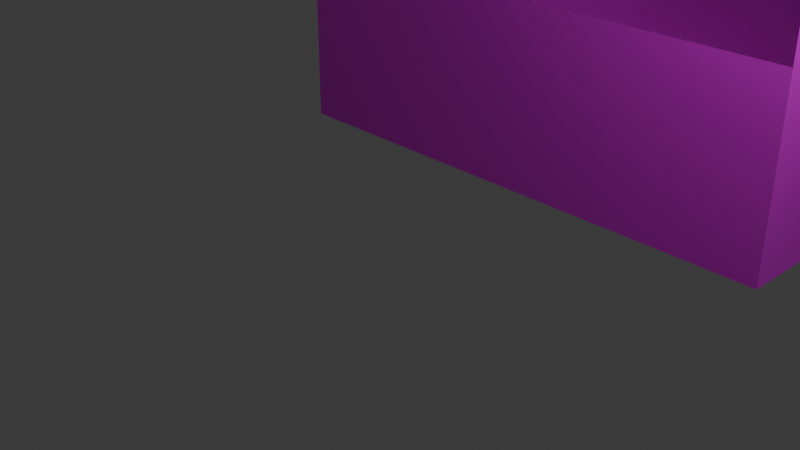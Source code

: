 # Source: housec.blend  (saved by Blender 4.2.66; exported with 4.5.12 LTS)
import bpy
from mathutils import Matrix  # noqa: F401  (used for matrix-valued properties, if any)

bpy.ops.wm.read_factory_settings(use_empty=True)
scene = bpy.context.scene
scene.name = 'Scene'

# ---- collections
col_collection = bpy.data.collections.new('Collection'); scene.collection.children.link(col_collection)

# ---- images (referenced by path relative to the original .blend; pixels are not part of the script)
import os
ASSET_DIR = os.environ.get("B2B_ASSET_DIR", "")  # directory of the original .blend (textures are referenced by path, not embedded)
HERE = os.path.dirname(os.path.abspath(__file__))  # packed textures are extracted next to this script under _unpacked/

def load_image(name, relpath, width, height, colorspace="sRGB"):
    """Load a texture the original file referenced (path relative to the .blend, or extracted next to this script)."""
    p = next((c for c in (os.path.join(HERE, relpath), os.path.join(ASSET_DIR, relpath)) if relpath and os.path.exists(c)), "")
    if p:
        img = bpy.data.images.load(p, check_existing=True)
        img.name = name
    else:  # same state as the original file: an image datablock whose file is absent (Cycles renders it pink)
        img = bpy.data.images.new(name, width, height)
        img.source = "FILE"
        img.filepath = "//" + (relpath or name)
    img.colorspace_settings.name = colorspace
    return img
img_diffuse_png = load_image('diffuse.png', 'diffuse.png', 1024, 1024, 'sRGB')

# ---- materials (node trees are filled in below, after node groups)
mat_diffuse = bpy.data.materials.new('diffuse')

# ---- material node trees
mat_diffuse.use_nodes = True; mat_diffuse.node_tree.nodes.clear()
_N = mat_diffuse.node_tree.nodes; _L = mat_diffuse.node_tree.links
n0 = _N.new('ShaderNodeBsdfPrincipled'); n0.name = 'Principled BSDF'; n0.location = (10, 300)
n1 = _N.new('ShaderNodeOutputMaterial'); n1.name = 'Material Output'; n1.location = (300, 300)
n2 = _N.new('ShaderNodeTexImage'); n2.name = 'Image Texture'; n2.location = (-280, 280)
n2.image = img_diffuse_png
n2.interpolation = 'Closest'
_L.new(n0.outputs[0], n1.inputs[0])
_L.new(n2.outputs[0], n0.inputs[0])
n1.is_active_output = True

# ---- world
world_world = bpy.data.worlds.new('World'); scene.world = world_world
world_world.use_nodes = True; world_world.node_tree.nodes.clear()
_N = world_world.node_tree.nodes; _L = world_world.node_tree.links
n0 = _N.new('ShaderNodeOutputWorld'); n0.name = 'World Output'; n0.location = (300, 300)
n1 = _N.new('ShaderNodeBackground'); n1.name = 'Background'; n1.location = (10, 300)
n1.inputs[0].default_value = (0.05088, 0.05088, 0.05088, 1.0)
_L.new(n1.outputs[0], n0.inputs[0])
n0.is_active_output = True
world_world.color = (0.05088, 0.05088, 0.05088)
world_world.sun_shadow_jitter_overblur = 0.0

# ---- cameras
cam_camera = bpy.data.cameras.new('Camera')
cam_camera.clip_end = 100.0
cam_camera.ortho_scale = 7.314

# ---- lights
light_light = bpy.data.lights.new('Light', 'POINT')
light_light.energy = 1000.0
light_light.shadow_soft_size = 0.1

# ---- meshes
me_cube_002 = bpy.data.meshes.new('Cube.002')
me_cube_002.from_pydata([(-1.0, 1.0, -0.04376), (-1.0, 1.0, 1.0), (1.0, 1.0, -0.04376), (1.0, 1.0, 1.0), (-1.0, 0.5, 1.318), (1.0, 0.5, -0.04376), (-1.0, 0.5, -0.04376), (1.0, 0.5, 1.318), (-1.0, 1.0, 0.4781), (1.0, 1.0, 0.4781), (1.0, 0.5, 0.6369), (-1.0, 0.5, 0.6369)], [], [(11, 4, 1, 8), (8, 1, 3, 9), (9, 3, 7, 10), (0, 2, 5, 6), (3, 1, 4, 7), (2, 9, 10, 5), (6, 5, 10, 11), (0, 8, 9, 2), (6, 11, 8, 0)])
_uv = me_cube_002.uv_layers.new(name='UVMap')
_uv.uv.foreach_set('vector', [0.3611, 0.563, 0.3611, 0.9033, 0.6111, 0.7446, 0.6111, 0.4836, 0.0, 0.4836, 0.0, 0.7446, 1.0, 0.7446, 1.0, 0.4836, 0.6111, 0.4836, 0.6111, 0.7446, 0.3611, 0.9033, 0.3611, 0.563, 0.0, 0.6111, 1.0, 0.6111, 1.0, 0.3611, 0.0, 0.3611, 1.0, 0.6111, 0.0, 0.6111, 0.0, 0.3611, 1.0, 0.3611, 0.6111, 0.2227, 0.6111, 0.4836, 0.3611, 0.563, 0.3611, 0.2227, 0.0, 0.2227, 1.0, 0.2227, 1.0, 0.563, 0.0, 0.563, 0.0, 0.2227, 0.0, 0.4836, 1.0, 0.4836, 1.0, 0.2227, 0.3611, 0.2227, 0.3611, 0.563, 0.6111, 0.4836, 0.6111, 0.2227])
me_cube_002.materials.append(mat_diffuse)
me_cube_002.update()

# ---- objects
ob_light = bpy.data.objects.new('Light', light_light)
ob_camera = bpy.data.objects.new('Camera', cam_camera)
ob_cube_001 = bpy.data.objects.new('Cube.001', me_cube_002)

# ---- transforms, parenting, visibility, modifiers, constraints
ob_light.location = (4.076, 1.005, 5.904)
ob_light.rotation_euler = (0.6503, 0.05522, 1.866)
ob_light.lock_rotations_4d = False
ob_light.empty_display_type = 'ARROWS'
ob_light.color = (0.0, 0.0, 0.0, 0.0)
ob_light.lineart.crease_threshold = 0.0
ob_camera.location = (7.359, -6.926, 4.958)
ob_camera.rotation_euler = (1.109, 0.0, 0.8149)
ob_camera.lock_rotations_4d = False
ob_camera.empty_display_type = 'ARROWS'
ob_camera.color = (0.0, 0.0, 0.0, 0.0)
ob_camera.display_type = 'WIRE'
ob_camera.lineart.crease_threshold = 0.0
ob_cube_001.location = (0.0, 0.0, 0.0)
ob_cube_001.scale = (3.137, 3.137, 3.137)

# ---- collection membership
col_collection.objects.link(ob_light)
col_collection.objects.link(ob_camera)
col_collection.objects.link(ob_cube_001)

# ---- scene / render settings (as saved in the file)
scene.camera = ob_camera
scene.frame_start = 1; scene.frame_end = 250; scene.frame_set(1)
scene.render.engine = 'BLENDER_EEVEE_NEXT'
bpy.context.view_layer.update()
